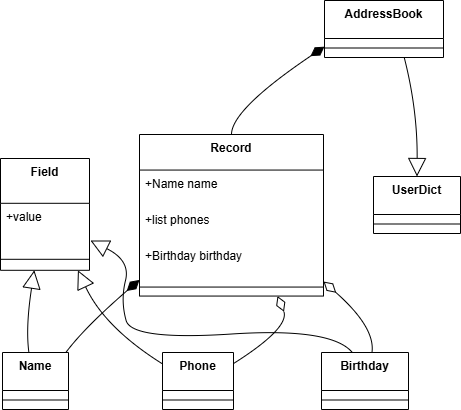

The diagram above was exported from draw.io. Its source (the exported page's mxGraphModel, read from the mxfile embedded in the PNG):
<mxGraphModel dx="1226" dy="620" grid="1" gridSize="10" guides="1" tooltips="1" connect="1" arrows="1" fold="1" page="1" pageScale="1" pageWidth="827" pageHeight="1169" math="0" shadow="0">
  <root>
    <mxCell id="0" />
    <mxCell id="1" parent="0" />
    <mxCell id="Pb7OdbeQwCLx87j3v8_5-73" parent="1" style="swimlane;fontStyle=1;align=center;verticalAlign=top;childLayout=stackLayout;horizontal=1;startSize=44.8;horizontalStack=0;resizeParent=1;resizeParentMax=0;resizeLast=0;collapsible=0;marginBottom=0;" value="Field" vertex="1">
      <mxGeometry height="111.8" width="89" x="130" y="198" as="geometry" />
    </mxCell>
    <mxCell id="Pb7OdbeQwCLx87j3v8_5-74" parent="Pb7OdbeQwCLx87j3v8_5-73" style="text;strokeColor=none;fillColor=none;align=left;verticalAlign=top;spacingLeft=4;spacingRight=4;overflow=hidden;rotatable=0;points=[[0,0.5],[1,0.5]];portConstraint=eastwest;" value="+value" vertex="1">
      <mxGeometry height="45" width="89" y="44.8" as="geometry" />
    </mxCell>
    <mxCell id="Pb7OdbeQwCLx87j3v8_5-75" parent="Pb7OdbeQwCLx87j3v8_5-73" style="line;strokeWidth=1;fillColor=none;align=left;verticalAlign=middle;spacingTop=-1;spacingLeft=3;spacingRight=3;rotatable=0;labelPosition=right;points=[];portConstraint=eastwest;strokeColor=inherit;" vertex="1">
      <mxGeometry height="22" width="89" y="89.8" as="geometry" />
    </mxCell>
    <mxCell id="Pb7OdbeQwCLx87j3v8_5-76" parent="1" style="swimlane;fontStyle=1;align=center;verticalAlign=top;childLayout=stackLayout;horizontal=1;startSize=38;horizontalStack=0;resizeParent=1;resizeParentMax=0;resizeLast=0;collapsible=0;marginBottom=0;" value="Name" vertex="1">
      <mxGeometry height="57" width="66" x="132" y="392" as="geometry" />
    </mxCell>
    <mxCell id="Pb7OdbeQwCLx87j3v8_5-77" parent="Pb7OdbeQwCLx87j3v8_5-76" style="line;strokeWidth=1;fillColor=none;align=left;verticalAlign=middle;spacingTop=-1;spacingLeft=3;spacingRight=3;rotatable=0;labelPosition=right;points=[];portConstraint=eastwest;strokeColor=inherit;" vertex="1">
      <mxGeometry height="19" width="66" y="38" as="geometry" />
    </mxCell>
    <mxCell id="Pb7OdbeQwCLx87j3v8_5-78" parent="1" style="swimlane;fontStyle=1;align=center;verticalAlign=top;childLayout=stackLayout;horizontal=1;startSize=38;horizontalStack=0;resizeParent=1;resizeParentMax=0;resizeLast=0;collapsible=0;marginBottom=0;" value="Phone" vertex="1">
      <mxGeometry height="57" width="71" x="292" y="392" as="geometry" />
    </mxCell>
    <mxCell id="Pb7OdbeQwCLx87j3v8_5-79" parent="Pb7OdbeQwCLx87j3v8_5-78" style="line;strokeWidth=1;fillColor=none;align=left;verticalAlign=middle;spacingTop=-1;spacingLeft=3;spacingRight=3;rotatable=0;labelPosition=right;points=[];portConstraint=eastwest;strokeColor=inherit;" vertex="1">
      <mxGeometry height="19" width="71" y="38" as="geometry" />
    </mxCell>
    <mxCell id="Pb7OdbeQwCLx87j3v8_5-80" parent="1" style="swimlane;fontStyle=1;align=center;verticalAlign=top;childLayout=stackLayout;horizontal=1;startSize=38;horizontalStack=0;resizeParent=1;resizeParentMax=0;resizeLast=0;collapsible=0;marginBottom=0;" value="Birthday" vertex="1">
      <mxGeometry height="57" width="87" x="451" y="392" as="geometry" />
    </mxCell>
    <mxCell id="Pb7OdbeQwCLx87j3v8_5-81" parent="Pb7OdbeQwCLx87j3v8_5-80" style="line;strokeWidth=1;fillColor=none;align=left;verticalAlign=middle;spacingTop=-1;spacingLeft=3;spacingRight=3;rotatable=0;labelPosition=right;points=[];portConstraint=eastwest;strokeColor=inherit;" vertex="1">
      <mxGeometry height="19" width="87" y="38" as="geometry" />
    </mxCell>
    <mxCell id="Pb7OdbeQwCLx87j3v8_5-82" parent="1" style="swimlane;fontStyle=1;align=center;verticalAlign=top;childLayout=stackLayout;horizontal=1;startSize=35.55555555555556;horizontalStack=0;resizeParent=1;resizeParentMax=0;resizeLast=0;collapsible=0;marginBottom=0;" value="Record" vertex="1">
      <mxGeometry height="161.55555555555554" width="184" x="269" y="174" as="geometry" />
    </mxCell>
    <mxCell id="Pb7OdbeQwCLx87j3v8_5-83" parent="Pb7OdbeQwCLx87j3v8_5-82" style="text;strokeColor=none;fillColor=none;align=left;verticalAlign=top;spacingLeft=4;spacingRight=4;overflow=hidden;rotatable=0;points=[[0,0.5],[1,0.5]];portConstraint=eastwest;" value="+Name name" vertex="1">
      <mxGeometry height="36" width="184" y="35.55555555555556" as="geometry" />
    </mxCell>
    <mxCell id="Pb7OdbeQwCLx87j3v8_5-84" parent="Pb7OdbeQwCLx87j3v8_5-82" style="text;strokeColor=none;fillColor=none;align=left;verticalAlign=top;spacingLeft=4;spacingRight=4;overflow=hidden;rotatable=0;points=[[0,0.5],[1,0.5]];portConstraint=eastwest;" value="+list phones" vertex="1">
      <mxGeometry height="36" width="184" y="71.55555555555556" as="geometry" />
    </mxCell>
    <mxCell id="Pb7OdbeQwCLx87j3v8_5-85" parent="Pb7OdbeQwCLx87j3v8_5-82" style="text;strokeColor=none;fillColor=none;align=left;verticalAlign=top;spacingLeft=4;spacingRight=4;overflow=hidden;rotatable=0;points=[[0,0.5],[1,0.5]];portConstraint=eastwest;" value="+Birthday birthday" vertex="1">
      <mxGeometry height="36" width="184" y="107.55555555555556" as="geometry" />
    </mxCell>
    <mxCell id="Pb7OdbeQwCLx87j3v8_5-86" parent="Pb7OdbeQwCLx87j3v8_5-82" style="line;strokeWidth=1;fillColor=none;align=left;verticalAlign=middle;spacingTop=-1;spacingLeft=3;spacingRight=3;rotatable=0;labelPosition=right;points=[];portConstraint=eastwest;strokeColor=inherit;" vertex="1">
      <mxGeometry height="18" width="184" y="143.55555555555554" as="geometry" />
    </mxCell>
    <mxCell id="Pb7OdbeQwCLx87j3v8_5-87" parent="1" style="swimlane;fontStyle=1;align=center;verticalAlign=top;childLayout=stackLayout;horizontal=1;startSize=38;horizontalStack=0;resizeParent=1;resizeParentMax=0;resizeLast=0;collapsible=0;marginBottom=0;" value="AddressBook" vertex="1">
      <mxGeometry height="57" width="119" x="454" y="40" as="geometry" />
    </mxCell>
    <mxCell id="Pb7OdbeQwCLx87j3v8_5-88" parent="Pb7OdbeQwCLx87j3v8_5-87" style="line;strokeWidth=1;fillColor=none;align=left;verticalAlign=middle;spacingTop=-1;spacingLeft=3;spacingRight=3;rotatable=0;labelPosition=right;points=[];portConstraint=eastwest;strokeColor=inherit;" vertex="1">
      <mxGeometry height="19" width="119" y="38" as="geometry" />
    </mxCell>
    <mxCell id="Pb7OdbeQwCLx87j3v8_5-89" parent="1" style="swimlane;fontStyle=1;align=center;verticalAlign=top;childLayout=stackLayout;horizontal=1;startSize=38;horizontalStack=0;resizeParent=1;resizeParentMax=0;resizeLast=0;collapsible=0;marginBottom=0;" value="UserDict" vertex="1">
      <mxGeometry height="57" width="87" x="503" y="216" as="geometry" />
    </mxCell>
    <mxCell id="Pb7OdbeQwCLx87j3v8_5-90" parent="Pb7OdbeQwCLx87j3v8_5-89" style="line;strokeWidth=1;fillColor=none;align=left;verticalAlign=middle;spacingTop=-1;spacingLeft=3;spacingRight=3;rotatable=0;labelPosition=right;points=[];portConstraint=eastwest;strokeColor=inherit;" vertex="1">
      <mxGeometry height="19" width="87" y="38" as="geometry" />
    </mxCell>
    <mxCell id="Pb7OdbeQwCLx87j3v8_5-91" edge="1" parent="1" source="Pb7OdbeQwCLx87j3v8_5-73" style="curved=1;startArrow=block;startSize=16;startFill=0;endArrow=none;exitX=0.38;exitY=1;entryX=0.4;entryY=0;rounded=0;" target="Pb7OdbeQwCLx87j3v8_5-76" value="">
      <mxGeometry relative="1" as="geometry">
        <Array as="points">
          <mxPoint x="155" y="367" />
        </Array>
      </mxGeometry>
    </mxCell>
    <mxCell id="Pb7OdbeQwCLx87j3v8_5-92" edge="1" parent="1" source="Pb7OdbeQwCLx87j3v8_5-73" style="curved=1;startArrow=block;startSize=16;startFill=0;endArrow=none;exitX=0.87;exitY=1;entryX=0;entryY=0.2;rounded=0;" target="Pb7OdbeQwCLx87j3v8_5-78" value="">
      <mxGeometry relative="1" as="geometry">
        <Array as="points">
          <mxPoint x="234" y="367" />
        </Array>
      </mxGeometry>
    </mxCell>
    <mxCell id="Pb7OdbeQwCLx87j3v8_5-93" edge="1" parent="1" source="Pb7OdbeQwCLx87j3v8_5-74" style="curved=1;startArrow=block;startSize=16;startFill=0;endArrow=none;entryX=0.11;entryY=0;rounded=0;exitX=1.011;exitY=0.827;exitDx=0;exitDy=0;exitPerimeter=0;" value="">
      <mxGeometry relative="1" as="geometry">
        <Array as="points">
          <mxPoint x="260" y="300" />
          <mxPoint x="250" y="340" />
          <mxPoint x="261.22" y="380" />
          <mxPoint x="461.22" y="367" />
        </Array>
        <mxPoint x="230" y="270" as="sourcePoint" />
        <mxPoint x="481.78999999999996" y="392" as="targetPoint" />
      </mxGeometry>
    </mxCell>
    <mxCell id="Pb7OdbeQwCLx87j3v8_5-94" edge="1" parent="1" source="Pb7OdbeQwCLx87j3v8_5-82" style="curved=1;startArrow=diamondThin;startSize=14;startFill=1;endArrow=none;exitX=0;exitY=0.9;entryX=0.96;entryY=0;rounded=0;" target="Pb7OdbeQwCLx87j3v8_5-76" value="">
      <mxGeometry relative="1" as="geometry">
        <Array as="points">
          <mxPoint x="214" y="367" />
        </Array>
      </mxGeometry>
    </mxCell>
    <mxCell id="Pb7OdbeQwCLx87j3v8_5-95" edge="1" parent="1" source="Pb7OdbeQwCLx87j3v8_5-82" style="curved=1;startArrow=diamondThin;startSize=14;startFill=0;endArrow=none;exitX=0.75;exitY=1;entryX=0.99;entryY=0.2;rounded=0;" target="Pb7OdbeQwCLx87j3v8_5-78" value="">
      <mxGeometry relative="1" as="geometry">
        <Array as="points">
          <mxPoint x="420" y="367" />
        </Array>
      </mxGeometry>
    </mxCell>
    <mxCell id="Pb7OdbeQwCLx87j3v8_5-96" edge="1" parent="1" source="Pb7OdbeQwCLx87j3v8_5-82" style="curved=1;startArrow=diamondThin;startSize=14;startFill=0;endArrow=none;exitX=1;exitY=0.91;entryX=0.58;entryY=0;rounded=0;" target="Pb7OdbeQwCLx87j3v8_5-80" value="">
      <mxGeometry relative="1" as="geometry">
        <Array as="points">
          <mxPoint x="505" y="367" />
        </Array>
      </mxGeometry>
    </mxCell>
    <mxCell id="Pb7OdbeQwCLx87j3v8_5-97" edge="1" parent="1" source="Pb7OdbeQwCLx87j3v8_5-87" style="curved=1;startArrow=none;endArrow=block;endSize=16;endFill=0;exitX=0.67;exitY=1;entryX=0.5;entryY=0;rounded=0;" target="Pb7OdbeQwCLx87j3v8_5-89" value="">
      <mxGeometry relative="1" as="geometry">
        <Array as="points">
          <mxPoint x="547" y="149" />
        </Array>
      </mxGeometry>
    </mxCell>
    <mxCell id="Pb7OdbeQwCLx87j3v8_5-98" edge="1" parent="1" source="Pb7OdbeQwCLx87j3v8_5-87" style="curved=1;startArrow=diamondThin;startSize=14;startFill=1;endArrow=none;exitX=0;exitY=0.81;entryX=0.5;entryY=0;rounded=0;" target="Pb7OdbeQwCLx87j3v8_5-82" value="">
      <mxGeometry relative="1" as="geometry">
        <Array as="points">
          <mxPoint x="361" y="149" />
        </Array>
      </mxGeometry>
    </mxCell>
  </root>
</mxGraphModel>